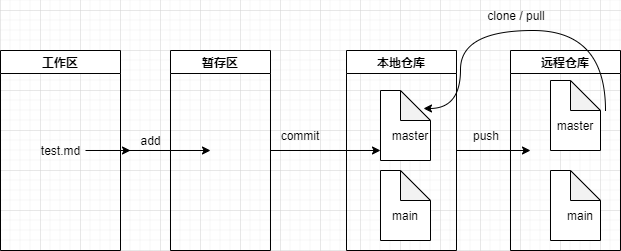

The diagram above was exported from draw.io. Its source (the exported page's mxGraphModel, read from the mxfile embedded in the PNG):
<mxGraphModel dx="1422" dy="822" grid="1" gridSize="10" guides="1" tooltips="1" connect="1" arrows="1" fold="1" page="1" pageScale="1" pageWidth="827" pageHeight="1169" math="0" shadow="0">
  <root>
    <mxCell id="0" />
    <mxCell id="1" parent="0" />
    <mxCell id="p17z0eXj8jGkcazEfHJv-4" style="edgeStyle=orthogonalEdgeStyle;rounded=0;orthogonalLoop=1;jettySize=auto;html=1;" edge="1" parent="1" source="p17z0eXj8jGkcazEfHJv-1">
      <mxGeometry relative="1" as="geometry">
        <mxPoint x="290" y="300" as="targetPoint" />
      </mxGeometry>
    </mxCell>
    <mxCell id="p17z0eXj8jGkcazEfHJv-1" value="工作区" style="swimlane;" vertex="1" parent="1">
      <mxGeometry x="80" y="200" width="120" height="200" as="geometry" />
    </mxCell>
    <mxCell id="p17z0eXj8jGkcazEfHJv-6" value="test.md" style="text;html=1;align=center;verticalAlign=middle;resizable=0;points=[];autosize=1;strokeColor=none;fillColor=none;" vertex="1" parent="p17z0eXj8jGkcazEfHJv-1">
      <mxGeometry x="35" y="90" width="50" height="20" as="geometry" />
    </mxCell>
    <mxCell id="p17z0eXj8jGkcazEfHJv-10" style="edgeStyle=orthogonalEdgeStyle;rounded=0;orthogonalLoop=1;jettySize=auto;html=1;" edge="1" parent="1" source="p17z0eXj8jGkcazEfHJv-2">
      <mxGeometry relative="1" as="geometry">
        <mxPoint x="610" y="300" as="targetPoint" />
      </mxGeometry>
    </mxCell>
    <mxCell id="p17z0eXj8jGkcazEfHJv-2" value="本地仓库" style="swimlane;startSize=23;" vertex="1" parent="1">
      <mxGeometry x="426" y="200" width="110" height="200" as="geometry" />
    </mxCell>
    <mxCell id="p17z0eXj8jGkcazEfHJv-12" value="" style="shape=note;whiteSpace=wrap;html=1;backgroundOutline=1;darkOpacity=0.05;" vertex="1" parent="p17z0eXj8jGkcazEfHJv-2">
      <mxGeometry x="34" y="40" width="50" height="70" as="geometry" />
    </mxCell>
    <mxCell id="p17z0eXj8jGkcazEfHJv-13" value="" style="shape=note;whiteSpace=wrap;html=1;backgroundOutline=1;darkOpacity=0.05;" vertex="1" parent="p17z0eXj8jGkcazEfHJv-2">
      <mxGeometry x="34" y="120" width="50" height="70" as="geometry" />
    </mxCell>
    <mxCell id="p17z0eXj8jGkcazEfHJv-16" value="master" style="text;html=1;strokeColor=none;fillColor=none;align=center;verticalAlign=middle;whiteSpace=wrap;rounded=0;" vertex="1" parent="p17z0eXj8jGkcazEfHJv-2">
      <mxGeometry x="34" y="70" width="60" height="30" as="geometry" />
    </mxCell>
    <mxCell id="p17z0eXj8jGkcazEfHJv-19" value="main" style="text;html=1;strokeColor=none;fillColor=none;align=center;verticalAlign=middle;whiteSpace=wrap;rounded=0;" vertex="1" parent="p17z0eXj8jGkcazEfHJv-2">
      <mxGeometry x="29" y="150" width="60" height="30" as="geometry" />
    </mxCell>
    <mxCell id="p17z0eXj8jGkcazEfHJv-5" style="edgeStyle=orthogonalEdgeStyle;rounded=0;orthogonalLoop=1;jettySize=auto;html=1;" edge="1" parent="1" source="p17z0eXj8jGkcazEfHJv-3">
      <mxGeometry relative="1" as="geometry">
        <mxPoint x="460" y="300" as="targetPoint" />
      </mxGeometry>
    </mxCell>
    <mxCell id="p17z0eXj8jGkcazEfHJv-3" value="暂存区" style="swimlane;" vertex="1" parent="1">
      <mxGeometry x="250" y="200" width="100" height="200" as="geometry" />
    </mxCell>
    <mxCell id="p17z0eXj8jGkcazEfHJv-7" value="远程仓库" style="swimlane;startSize=23;" vertex="1" parent="1">
      <mxGeometry x="590" y="200" width="110" height="200" as="geometry" />
    </mxCell>
    <mxCell id="p17z0eXj8jGkcazEfHJv-15" value="" style="shape=note;whiteSpace=wrap;html=1;backgroundOutline=1;darkOpacity=0.05;" vertex="1" parent="p17z0eXj8jGkcazEfHJv-7">
      <mxGeometry x="40" y="30" width="50" height="70" as="geometry" />
    </mxCell>
    <mxCell id="p17z0eXj8jGkcazEfHJv-14" value="" style="shape=note;whiteSpace=wrap;html=1;backgroundOutline=1;darkOpacity=0.05;" vertex="1" parent="p17z0eXj8jGkcazEfHJv-7">
      <mxGeometry x="40" y="120" width="50" height="70" as="geometry" />
    </mxCell>
    <mxCell id="p17z0eXj8jGkcazEfHJv-18" value="master" style="text;html=1;strokeColor=none;fillColor=none;align=center;verticalAlign=middle;whiteSpace=wrap;rounded=0;" vertex="1" parent="p17z0eXj8jGkcazEfHJv-7">
      <mxGeometry x="35" y="60" width="60" height="30" as="geometry" />
    </mxCell>
    <mxCell id="p17z0eXj8jGkcazEfHJv-17" value="main" style="text;html=1;strokeColor=none;fillColor=none;align=center;verticalAlign=middle;whiteSpace=wrap;rounded=0;" vertex="1" parent="p17z0eXj8jGkcazEfHJv-7">
      <mxGeometry x="40" y="150" width="60" height="30" as="geometry" />
    </mxCell>
    <mxCell id="p17z0eXj8jGkcazEfHJv-8" value="add" style="text;html=1;align=center;verticalAlign=middle;resizable=0;points=[];autosize=1;strokeColor=none;fillColor=none;" vertex="1" parent="1">
      <mxGeometry x="210" y="280" width="40" height="20" as="geometry" />
    </mxCell>
    <mxCell id="p17z0eXj8jGkcazEfHJv-9" value="commit" style="text;html=1;strokeColor=none;fillColor=none;align=center;verticalAlign=middle;whiteSpace=wrap;rounded=0;" vertex="1" parent="1">
      <mxGeometry x="350" y="270" width="60" height="30" as="geometry" />
    </mxCell>
    <mxCell id="p17z0eXj8jGkcazEfHJv-11" value="" style="edgeStyle=orthogonalEdgeStyle;rounded=0;orthogonalLoop=1;jettySize=auto;html=1;" edge="1" parent="1" source="p17z0eXj8jGkcazEfHJv-6" target="p17z0eXj8jGkcazEfHJv-8">
      <mxGeometry relative="1" as="geometry">
        <Array as="points">
          <mxPoint x="210" y="300" />
          <mxPoint x="210" y="300" />
        </Array>
      </mxGeometry>
    </mxCell>
    <mxCell id="p17z0eXj8jGkcazEfHJv-20" value="push" style="text;html=1;strokeColor=none;fillColor=none;align=center;verticalAlign=middle;whiteSpace=wrap;rounded=0;" vertex="1" parent="1">
      <mxGeometry x="536" y="270" width="60" height="30" as="geometry" />
    </mxCell>
    <mxCell id="p17z0eXj8jGkcazEfHJv-21" value="" style="curved=1;endArrow=classic;html=1;rounded=0;edgeStyle=orthogonalEdgeStyle;entryX=0.86;entryY=0.257;entryDx=0;entryDy=0;entryPerimeter=0;exitX=1;exitY=0;exitDx=0;exitDy=0;" edge="1" parent="1" source="p17z0eXj8jGkcazEfHJv-18" target="p17z0eXj8jGkcazEfHJv-12">
      <mxGeometry width="50" height="50" relative="1" as="geometry">
        <mxPoint x="390" y="440" as="sourcePoint" />
        <mxPoint x="440" y="390" as="targetPoint" />
        <Array as="points">
          <mxPoint x="685" y="180" />
          <mxPoint x="540" y="180" />
          <mxPoint x="540" y="258" />
        </Array>
      </mxGeometry>
    </mxCell>
    <mxCell id="p17z0eXj8jGkcazEfHJv-22" value="clone / pull" style="text;html=1;strokeColor=none;fillColor=none;align=center;verticalAlign=middle;whiteSpace=wrap;rounded=0;" vertex="1" parent="1">
      <mxGeometry x="536" y="150" width="120" height="30" as="geometry" />
    </mxCell>
  </root>
</mxGraphModel>